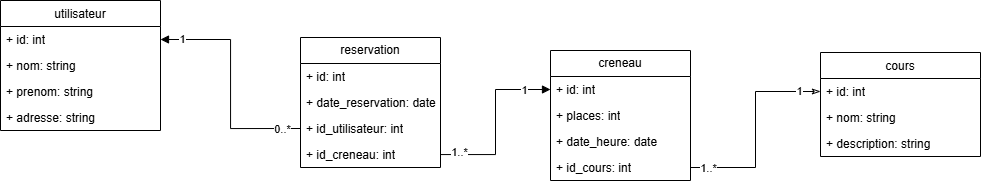

The diagram above was exported from draw.io. Its source (the exported page's mxGraphModel, read from the mxfile embedded in the PNG):
<mxGraphModel dx="1087" dy="867" grid="1" gridSize="10" guides="1" tooltips="1" connect="1" arrows="1" fold="1" page="1" pageScale="1" pageWidth="827" pageHeight="1169" math="0" shadow="0">
  <root>
    <mxCell id="0" />
    <mxCell id="1" parent="0" />
    <mxCell id="rkydBavMJXrN_Zz5C4q2-64" value="reservation" style="swimlane;fontStyle=0;childLayout=stackLayout;horizontal=1;startSize=26;fillColor=none;horizontalStack=0;resizeParent=1;resizeParentMax=0;resizeLast=0;collapsible=1;marginBottom=0;whiteSpace=wrap;html=1;" vertex="1" parent="1">
      <mxGeometry x="440" y="727" width="140" height="130" as="geometry" />
    </mxCell>
    <mxCell id="rkydBavMJXrN_Zz5C4q2-65" value="+ id: int" style="text;strokeColor=none;fillColor=none;align=left;verticalAlign=top;spacingLeft=4;spacingRight=4;overflow=hidden;rotatable=0;points=[[0,0.5],[1,0.5]];portConstraint=eastwest;whiteSpace=wrap;html=1;" vertex="1" parent="rkydBavMJXrN_Zz5C4q2-64">
      <mxGeometry y="26" width="140" height="26" as="geometry" />
    </mxCell>
    <mxCell id="rkydBavMJXrN_Zz5C4q2-66" value="+ date_reservation: date" style="text;strokeColor=none;fillColor=none;align=left;verticalAlign=top;spacingLeft=4;spacingRight=4;overflow=hidden;rotatable=0;points=[[0,0.5],[1,0.5]];portConstraint=eastwest;whiteSpace=wrap;html=1;" vertex="1" parent="rkydBavMJXrN_Zz5C4q2-64">
      <mxGeometry y="52" width="140" height="26" as="geometry" />
    </mxCell>
    <mxCell id="rkydBavMJXrN_Zz5C4q2-67" value="+ id_utilisateur: int" style="text;strokeColor=none;fillColor=none;align=left;verticalAlign=top;spacingLeft=4;spacingRight=4;overflow=hidden;rotatable=0;points=[[0,0.5],[1,0.5]];portConstraint=eastwest;whiteSpace=wrap;html=1;" vertex="1" parent="rkydBavMJXrN_Zz5C4q2-64">
      <mxGeometry y="78" width="140" height="26" as="geometry" />
    </mxCell>
    <mxCell id="rkydBavMJXrN_Zz5C4q2-68" value="+ id_creneau: int" style="text;strokeColor=none;fillColor=none;align=left;verticalAlign=top;spacingLeft=4;spacingRight=4;overflow=hidden;rotatable=0;points=[[0,0.5],[1,0.5]];portConstraint=eastwest;whiteSpace=wrap;html=1;" vertex="1" parent="rkydBavMJXrN_Zz5C4q2-64">
      <mxGeometry y="104" width="140" height="26" as="geometry" />
    </mxCell>
    <mxCell id="rkydBavMJXrN_Zz5C4q2-69" style="edgeStyle=orthogonalEdgeStyle;rounded=0;orthogonalLoop=1;jettySize=auto;html=1;exitX=0;exitY=0.5;exitDx=0;exitDy=0;endArrow=none;startFill=0;startArrow=classicThin;" edge="1" parent="1" source="rkydBavMJXrN_Zz5C4q2-83" target="rkydBavMJXrN_Zz5C4q2-75">
      <mxGeometry relative="1" as="geometry" />
    </mxCell>
    <mxCell id="rkydBavMJXrN_Zz5C4q2-90" value="1..*" style="edgeLabel;html=1;align=center;verticalAlign=middle;resizable=0;points=[];" vertex="1" connectable="0" parent="rkydBavMJXrN_Zz5C4q2-69">
      <mxGeometry x="0.8301" relative="1" as="geometry">
        <mxPoint as="offset" />
      </mxGeometry>
    </mxCell>
    <mxCell id="rkydBavMJXrN_Zz5C4q2-91" value="1" style="edgeLabel;html=1;align=center;verticalAlign=middle;resizable=0;points=[];" vertex="1" connectable="0" parent="rkydBavMJXrN_Zz5C4q2-69">
      <mxGeometry x="-0.7896" y="-1" relative="1" as="geometry">
        <mxPoint as="offset" />
      </mxGeometry>
    </mxCell>
    <mxCell id="rkydBavMJXrN_Zz5C4q2-70" value="" style="endArrow=none;html=1;edgeStyle=orthogonalEdgeStyle;rounded=0;exitX=1;exitY=0.5;exitDx=0;exitDy=0;entryX=0;entryY=0.5;entryDx=0;entryDy=0;endFill=1;startArrow=block;startFill=1;" edge="1" parent="1" source="rkydBavMJXrN_Zz5C4q2-78" target="rkydBavMJXrN_Zz5C4q2-67">
      <mxGeometry relative="1" as="geometry">
        <mxPoint x="270" y="980" as="sourcePoint" />
        <mxPoint x="430" y="980" as="targetPoint" />
      </mxGeometry>
    </mxCell>
    <mxCell id="rkydBavMJXrN_Zz5C4q2-86" value="1" style="edgeLabel;html=1;align=center;verticalAlign=middle;resizable=0;points=[];" vertex="1" connectable="0" parent="rkydBavMJXrN_Zz5C4q2-70">
      <mxGeometry x="-0.8108" y="1" relative="1" as="geometry">
        <mxPoint as="offset" />
      </mxGeometry>
    </mxCell>
    <mxCell id="rkydBavMJXrN_Zz5C4q2-87" value="0..*" style="edgeLabel;html=1;align=center;verticalAlign=middle;resizable=0;points=[];" vertex="1" connectable="0" parent="rkydBavMJXrN_Zz5C4q2-70">
      <mxGeometry x="0.8399" relative="1" as="geometry">
        <mxPoint as="offset" />
      </mxGeometry>
    </mxCell>
    <mxCell id="rkydBavMJXrN_Zz5C4q2-71" value="creneau" style="swimlane;fontStyle=0;childLayout=stackLayout;horizontal=1;startSize=26;fillColor=none;horizontalStack=0;resizeParent=1;resizeParentMax=0;resizeLast=0;collapsible=1;marginBottom=0;whiteSpace=wrap;html=1;" vertex="1" parent="1">
      <mxGeometry x="690" y="740" width="140" height="130" as="geometry" />
    </mxCell>
    <mxCell id="rkydBavMJXrN_Zz5C4q2-72" value="+ id: int" style="text;strokeColor=none;fillColor=none;align=left;verticalAlign=top;spacingLeft=4;spacingRight=4;overflow=hidden;rotatable=0;points=[[0,0.5],[1,0.5]];portConstraint=eastwest;whiteSpace=wrap;html=1;" vertex="1" parent="rkydBavMJXrN_Zz5C4q2-71">
      <mxGeometry y="26" width="140" height="26" as="geometry" />
    </mxCell>
    <mxCell id="rkydBavMJXrN_Zz5C4q2-73" value="+ places: int" style="text;strokeColor=none;fillColor=none;align=left;verticalAlign=top;spacingLeft=4;spacingRight=4;overflow=hidden;rotatable=0;points=[[0,0.5],[1,0.5]];portConstraint=eastwest;whiteSpace=wrap;html=1;" vertex="1" parent="rkydBavMJXrN_Zz5C4q2-71">
      <mxGeometry y="52" width="140" height="26" as="geometry" />
    </mxCell>
    <mxCell id="rkydBavMJXrN_Zz5C4q2-74" value="+ date_heure: date" style="text;strokeColor=none;fillColor=none;align=left;verticalAlign=top;spacingLeft=4;spacingRight=4;overflow=hidden;rotatable=0;points=[[0,0.5],[1,0.5]];portConstraint=eastwest;whiteSpace=wrap;html=1;" vertex="1" parent="rkydBavMJXrN_Zz5C4q2-71">
      <mxGeometry y="78" width="140" height="26" as="geometry" />
    </mxCell>
    <mxCell id="rkydBavMJXrN_Zz5C4q2-75" value="+ id_cours: int" style="text;strokeColor=none;fillColor=none;align=left;verticalAlign=top;spacingLeft=4;spacingRight=4;overflow=hidden;rotatable=0;points=[[0,0.5],[1,0.5]];portConstraint=eastwest;whiteSpace=wrap;html=1;" vertex="1" parent="rkydBavMJXrN_Zz5C4q2-71">
      <mxGeometry y="104" width="140" height="26" as="geometry" />
    </mxCell>
    <mxCell id="rkydBavMJXrN_Zz5C4q2-76" style="edgeStyle=orthogonalEdgeStyle;rounded=0;orthogonalLoop=1;jettySize=auto;html=1;entryX=0;entryY=0.5;entryDx=0;entryDy=0;endArrow=block;startFill=0;startArrow=none;endFill=1;" edge="1" parent="1" source="rkydBavMJXrN_Zz5C4q2-68" target="rkydBavMJXrN_Zz5C4q2-72">
      <mxGeometry relative="1" as="geometry" />
    </mxCell>
    <mxCell id="rkydBavMJXrN_Zz5C4q2-88" value="1" style="edgeLabel;html=1;align=center;verticalAlign=middle;resizable=0;points=[];" vertex="1" connectable="0" parent="rkydBavMJXrN_Zz5C4q2-76">
      <mxGeometry x="0.6952" relative="1" as="geometry">
        <mxPoint as="offset" />
      </mxGeometry>
    </mxCell>
    <mxCell id="rkydBavMJXrN_Zz5C4q2-89" value="1..*" style="edgeLabel;html=1;align=center;verticalAlign=middle;resizable=0;points=[];" vertex="1" connectable="0" parent="rkydBavMJXrN_Zz5C4q2-76">
      <mxGeometry x="-0.781" y="3" relative="1" as="geometry">
        <mxPoint as="offset" />
      </mxGeometry>
    </mxCell>
    <mxCell id="rkydBavMJXrN_Zz5C4q2-77" value="&lt;span style=&quot;font-weight: 400;&quot;&gt;utilisateur&lt;/span&gt;" style="swimlane;fontStyle=1;align=center;verticalAlign=top;childLayout=stackLayout;horizontal=1;startSize=26;horizontalStack=0;resizeParent=1;resizeParentMax=0;resizeLast=0;collapsible=1;marginBottom=0;whiteSpace=wrap;html=1;" vertex="1" parent="1">
      <mxGeometry x="140" y="690" width="160" height="130" as="geometry" />
    </mxCell>
    <mxCell id="rkydBavMJXrN_Zz5C4q2-78" value="+ id: int" style="text;strokeColor=none;fillColor=none;align=left;verticalAlign=top;spacingLeft=4;spacingRight=4;overflow=hidden;rotatable=0;points=[[0,0.5],[1,0.5]];portConstraint=eastwest;whiteSpace=wrap;html=1;" vertex="1" parent="rkydBavMJXrN_Zz5C4q2-77">
      <mxGeometry y="26" width="160" height="26" as="geometry" />
    </mxCell>
    <mxCell id="rkydBavMJXrN_Zz5C4q2-79" value="+ nom: string" style="text;strokeColor=none;fillColor=none;align=left;verticalAlign=top;spacingLeft=4;spacingRight=4;overflow=hidden;rotatable=0;points=[[0,0.5],[1,0.5]];portConstraint=eastwest;whiteSpace=wrap;html=1;" vertex="1" parent="rkydBavMJXrN_Zz5C4q2-77">
      <mxGeometry y="52" width="160" height="26" as="geometry" />
    </mxCell>
    <mxCell id="rkydBavMJXrN_Zz5C4q2-80" value="+ prenom: string" style="text;strokeColor=none;fillColor=none;align=left;verticalAlign=top;spacingLeft=4;spacingRight=4;overflow=hidden;rotatable=0;points=[[0,0.5],[1,0.5]];portConstraint=eastwest;whiteSpace=wrap;html=1;" vertex="1" parent="rkydBavMJXrN_Zz5C4q2-77">
      <mxGeometry y="78" width="160" height="26" as="geometry" />
    </mxCell>
    <mxCell id="rkydBavMJXrN_Zz5C4q2-81" value="+ adresse: string" style="text;strokeColor=none;fillColor=none;align=left;verticalAlign=top;spacingLeft=4;spacingRight=4;overflow=hidden;rotatable=0;points=[[0,0.5],[1,0.5]];portConstraint=eastwest;whiteSpace=wrap;html=1;" vertex="1" parent="rkydBavMJXrN_Zz5C4q2-77">
      <mxGeometry y="104" width="160" height="26" as="geometry" />
    </mxCell>
    <mxCell id="rkydBavMJXrN_Zz5C4q2-82" value="&lt;span style=&quot;font-weight: 400;&quot;&gt;cours&lt;/span&gt;" style="swimlane;fontStyle=1;align=center;verticalAlign=top;childLayout=stackLayout;horizontal=1;startSize=26;horizontalStack=0;resizeParent=1;resizeParentMax=0;resizeLast=0;collapsible=1;marginBottom=0;whiteSpace=wrap;html=1;" vertex="1" parent="1">
      <mxGeometry x="960" y="742" width="160" height="104" as="geometry" />
    </mxCell>
    <mxCell id="rkydBavMJXrN_Zz5C4q2-83" value="+ id: int" style="text;strokeColor=none;fillColor=none;align=left;verticalAlign=top;spacingLeft=4;spacingRight=4;overflow=hidden;rotatable=0;points=[[0,0.5],[1,0.5]];portConstraint=eastwest;whiteSpace=wrap;html=1;" vertex="1" parent="rkydBavMJXrN_Zz5C4q2-82">
      <mxGeometry y="26" width="160" height="26" as="geometry" />
    </mxCell>
    <mxCell id="rkydBavMJXrN_Zz5C4q2-84" value="+ nom: string" style="text;strokeColor=none;fillColor=none;align=left;verticalAlign=top;spacingLeft=4;spacingRight=4;overflow=hidden;rotatable=0;points=[[0,0.5],[1,0.5]];portConstraint=eastwest;whiteSpace=wrap;html=1;" vertex="1" parent="rkydBavMJXrN_Zz5C4q2-82">
      <mxGeometry y="52" width="160" height="26" as="geometry" />
    </mxCell>
    <mxCell id="rkydBavMJXrN_Zz5C4q2-85" value="+ description: string" style="text;strokeColor=none;fillColor=none;align=left;verticalAlign=top;spacingLeft=4;spacingRight=4;overflow=hidden;rotatable=0;points=[[0,0.5],[1,0.5]];portConstraint=eastwest;whiteSpace=wrap;html=1;" vertex="1" parent="rkydBavMJXrN_Zz5C4q2-82">
      <mxGeometry y="78" width="160" height="26" as="geometry" />
    </mxCell>
  </root>
</mxGraphModel>